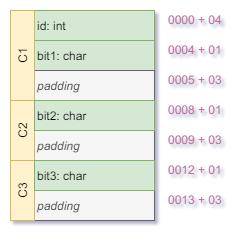

The diagram above was exported from draw.io. Its source (the exported page's mxGraphModel, read from the mxfile embedded in the PNG):
<mxGraphModel dx="4003" dy="789" grid="1" gridSize="10" guides="1" tooltips="1" connect="1" arrows="1" fold="1" page="1" pageScale="1" pageWidth="827" pageHeight="1169" background="#ffffff" math="0" shadow="0">
  <root>
    <mxCell id="0" />
    <mxCell id="1" parent="0" />
    <mxCell id="2" value="padding" style="rounded=0;whiteSpace=wrap;html=1;align=left;fillColor=#f5f5f5;strokeColor=#666666;fontColor=#333333;fontStyle=2" vertex="1" parent="1">
      <mxGeometry x="-1375" y="300" width="120" height="30" as="geometry" />
    </mxCell>
    <mxCell id="3" value="padding" style="rounded=0;whiteSpace=wrap;html=1;align=left;fillColor=#f5f5f5;strokeColor=#666666;fontColor=#333333;fontStyle=2" vertex="1" parent="1">
      <mxGeometry x="-1375" y="240" width="120" height="30" as="geometry" />
    </mxCell>
    <mxCell id="4" value="C2" style="rounded=0;whiteSpace=wrap;html=1;align=center;horizontal=0;fillColor=#fff2cc;strokeColor=#d6b656;" vertex="1" parent="1">
      <mxGeometry x="-1399" y="210" width="24" height="60" as="geometry" />
    </mxCell>
    <mxCell id="5" value="id: int" style="rounded=0;whiteSpace=wrap;html=1;align=left;fillColor=#d5e8d4;strokeColor=#82b366;" vertex="1" parent="1">
      <mxGeometry x="-1375" y="120" width="120" height="30" as="geometry" />
    </mxCell>
    <mxCell id="6" value="bit1: char" style="rounded=0;whiteSpace=wrap;html=1;align=left;fillColor=#d5e8d4;strokeColor=#82b366;" vertex="1" parent="1">
      <mxGeometry x="-1375" y="150" width="120" height="30" as="geometry" />
    </mxCell>
    <mxCell id="7" value="padding" style="rounded=0;whiteSpace=wrap;html=1;align=left;fillColor=#f5f5f5;strokeColor=#666666;fontStyle=2;fontColor=#333333;" vertex="1" parent="1">
      <mxGeometry x="-1375" y="180" width="120" height="30" as="geometry" />
    </mxCell>
    <mxCell id="8" value="C1" style="rounded=0;whiteSpace=wrap;html=1;align=center;horizontal=0;fillColor=#fff2cc;strokeColor=#d6b656;" vertex="1" parent="1">
      <mxGeometry x="-1399" y="120" width="24" height="90" as="geometry" />
    </mxCell>
    <mxCell id="9" value="&lt;div style=&quot;text-align: right&quot;&gt;&lt;span&gt;&lt;font color=&quot;#b5739d&quot;&gt;0000 + 04&lt;/font&gt;&lt;/span&gt;&lt;/div&gt;" style="text;html=1;resizable=0;points=[];autosize=1;align=right;verticalAlign=top;spacingTop=-4;" vertex="1" parent="1">
      <mxGeometry x="-1255" y="120" width="70" height="20" as="geometry" />
    </mxCell>
    <mxCell id="10" value="&lt;div style=&quot;text-align: right&quot;&gt;&lt;span&gt;0004 + 01&lt;/span&gt;&lt;/div&gt;" style="text;html=1;resizable=0;points=[];autosize=1;align=right;verticalAlign=top;spacingTop=-4;fontColor=#B5739D;" vertex="1" parent="1">
      <mxGeometry x="-1255" y="150" width="70" height="20" as="geometry" />
    </mxCell>
    <mxCell id="11" value="&lt;div style=&quot;text-align: right&quot;&gt;&lt;span&gt;&lt;font color=&quot;#b5739d&quot;&gt;0005 + 03&lt;/font&gt;&lt;/span&gt;&lt;/div&gt;" style="text;html=1;resizable=0;points=[];autosize=1;align=right;verticalAlign=top;spacingTop=-4;" vertex="1" parent="1">
      <mxGeometry x="-1255" y="180" width="70" height="20" as="geometry" />
    </mxCell>
    <mxCell id="12" value="bit2: char" style="rounded=0;whiteSpace=wrap;html=1;align=left;fillColor=#d5e8d4;strokeColor=#82b366;" vertex="1" parent="1">
      <mxGeometry x="-1375" y="210" width="120" height="30" as="geometry" />
    </mxCell>
    <mxCell id="13" value="&lt;div style=&quot;text-align: right&quot;&gt;&lt;span&gt;0008 + 01&lt;/span&gt;&lt;/div&gt;" style="text;html=1;resizable=0;points=[];autosize=1;align=right;verticalAlign=top;spacingTop=-4;fontColor=#B5739D;" vertex="1" parent="1">
      <mxGeometry x="-1255" y="210" width="70" height="20" as="geometry" />
    </mxCell>
    <mxCell id="14" value="&lt;div style=&quot;text-align: right&quot;&gt;&lt;span&gt;0009 + 03&lt;/span&gt;&lt;/div&gt;" style="text;html=1;resizable=0;points=[];autosize=1;align=right;verticalAlign=top;spacingTop=-4;fontColor=#B5739D;" vertex="1" parent="1">
      <mxGeometry x="-1255" y="240" width="70" height="20" as="geometry" />
    </mxCell>
    <mxCell id="15" value="C3" style="rounded=0;whiteSpace=wrap;html=1;align=center;horizontal=0;fillColor=#fff2cc;strokeColor=#d6b656;" vertex="1" parent="1">
      <mxGeometry x="-1399" y="270" width="24" height="60" as="geometry" />
    </mxCell>
    <mxCell id="16" value="bit3: char" style="rounded=0;whiteSpace=wrap;html=1;align=left;fillColor=#d5e8d4;strokeColor=#82b366;" vertex="1" parent="1">
      <mxGeometry x="-1375" y="270" width="120" height="30" as="geometry" />
    </mxCell>
    <mxCell id="17" value="&lt;div style=&quot;text-align: right&quot;&gt;&lt;span&gt;0012 + 01&lt;/span&gt;&lt;/div&gt;" style="text;html=1;resizable=0;points=[];autosize=1;align=right;verticalAlign=top;spacingTop=-4;fontColor=#B5739D;" vertex="1" parent="1">
      <mxGeometry x="-1255" y="270" width="70" height="20" as="geometry" />
    </mxCell>
    <mxCell id="18" value="&lt;div style=&quot;text-align: right&quot;&gt;&lt;span&gt;0013 + 03&lt;/span&gt;&lt;/div&gt;" style="text;html=1;resizable=0;points=[];autosize=1;align=right;verticalAlign=top;spacingTop=-4;fontColor=#B5739D;" vertex="1" parent="1">
      <mxGeometry x="-1255" y="300" width="70" height="20" as="geometry" />
    </mxCell>
  </root>
</mxGraphModel>